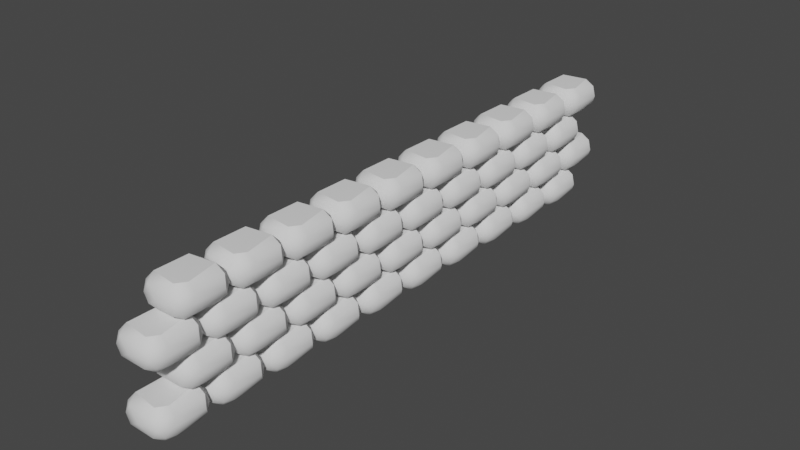 # Source: sandbags.blend  (saved by Blender 3.6.13; exported with 4.5.12 LTS)
import bpy
from mathutils import Matrix  # noqa: F401  (used for matrix-valued properties, if any)

bpy.ops.wm.read_factory_settings(use_empty=True)
scene = bpy.context.scene
scene.name = 'Scene'

# ---- materials (node trees are filled in below, after node groups)
mat_sandbag = bpy.data.materials.new('sandbag')

# ---- node groups
ng_auto_smooth = bpy.data.node_groups.new('Auto Smooth', 'GeometryNodeTree')
_s = ng_auto_smooth.interface.new_socket(name='Geometry', in_out='OUTPUT', socket_type='NodeSocketGeometry')
_s = ng_auto_smooth.interface.new_socket(name='Geometry', in_out='INPUT', socket_type='NodeSocketGeometry')
_s = ng_auto_smooth.interface.new_socket(name='Angle', in_out='INPUT', socket_type='NodeSocketFloat')
_s.subtype = 'ANGLE'
_s.min_value = 0.0
_s.max_value = 3.142
ng_auto_smooth.is_modifier = True
_N = ng_auto_smooth.nodes; _L = ng_auto_smooth.links
n0 = _N.new('NodeGroupOutput'); n0.name = 'Group Output'; n0.location = (480, -100)
n1 = _N.new('NodeGroupInput'); n1.name = 'Group Input'; n1.location = (-420, -300)
n2 = _N.new('NodeGroupInput'); n2.name = 'Group Input.001'; n2.location = (-60, -100)
n3 = _N.new('GeometryNodeSetShadeSmooth'); n3.name = 'Set Shade Smooth'; n3.location = (120, -100)
n3.domain = 'EDGE'
n4 = _N.new('GeometryNodeSetShadeSmooth'); n4.name = 'Set Shade Smooth.001'; n4.location = (300, -100)
n5 = _N.new('GeometryNodeInputMeshEdgeAngle'); n5.name = 'Edge Angle'; n5.location = (-420, -220)
n6 = _N.new('GeometryNodeInputEdgeSmooth'); n6.name = 'Is Edge Smooth'; n6.location = (-60, -160)
n7 = _N.new('GeometryNodeInputShadeSmooth'); n7.name = 'Is Face Smooth'; n7.location = (-240, -340)
n8 = _N.new('FunctionNodeBooleanMath'); n8.name = 'Boolean Math'; n8.location = (-60, -220)
n9 = _N.new('FunctionNodeCompare'); n9.name = 'Compare'; n9.location = (-240, -180)
n9.operation = 'LESS_EQUAL'
_L.new(n5.outputs[0], n9.inputs[0])
_L.new(n4.outputs[0], n0.inputs[0])
_L.new(n1.outputs[1], n9.inputs[1])
_L.new(n9.outputs[0], n8.inputs[0])
_L.new(n7.outputs[0], n8.inputs[1])
_L.new(n2.outputs[0], n3.inputs[0])
_L.new(n6.outputs[0], n3.inputs[1])
_L.new(n3.outputs[0], n4.inputs[0])
_L.new(n8.outputs[0], n3.inputs[2])
n0.is_active_output = True

# ---- material node trees
mat_sandbag.use_nodes = True; mat_sandbag.node_tree.nodes.clear()
_N = mat_sandbag.node_tree.nodes; _L = mat_sandbag.node_tree.links
n0 = _N.new('ShaderNodeBsdfPrincipled'); n0.name = 'Principled BSDF'; n0.location = (10, 300)
n0.distribution = 'GGX'
n0.subsurface_method = 'RANDOM_WALK_SKIN'
n0.inputs[2].default_value = 1.0
n0.inputs[3].default_value = 1.45
n0.inputs[13].default_value = 0.0
n0.inputs[27].default_value = (0.0, 0.0, 0.0, 1.0)
n0.inputs[28].default_value = 1.0
n1 = _N.new('ShaderNodeOutputMaterial'); n1.name = 'Material Output'; n1.location = (300, 300)
_L.new(n0.outputs[0], n1.inputs[0])
n1.is_active_output = True

# ---- world
world_world = bpy.data.worlds.new('World'); scene.world = world_world
world_world.use_nodes = True; world_world.node_tree.nodes.clear()
_N = world_world.node_tree.nodes; _L = world_world.node_tree.links
n0 = _N.new('ShaderNodeOutputWorld'); n0.name = 'World Output'; n0.location = (300, 300)
n1 = _N.new('ShaderNodeBackground'); n1.name = 'Background'; n1.location = (10, 300)
n1.inputs[0].default_value = (0.05088, 0.05088, 0.05088, 1.0)
_L.new(n1.outputs[0], n0.inputs[0])
n0.is_active_output = True
world_world.color = (0.05088, 0.05088, 0.05088)
world_world.use_sun_shadow = False
world_world.sun_shadow_jitter_overblur = 0.0

# ---- meshes
me_icosphere = bpy.data.meshes.new('Icosphere')
me_icosphere.from_pydata([(0.0, 0.0, -0.04724), (1.169, -0.5257, 0.3803), (-0.7223, -0.8506, 0.3803), (-1.34, 0.0, 0.3803), (-0.7223, 2.139, 0.3803), (1.169, 1.815, 0.3803), (0.7223, -0.8506, 1.275), (-1.169, -0.5257, 1.275), (-1.169, 1.815, 1.275), (0.7223, 2.139, 1.275), (1.34, 0.0, 1.275), (0.0, 0.0, 1.702), (-0.6083, -0.5, -0.02309), (0.8712, -0.309, -0.02309), (0.7087, -0.809, 0.3018), (1.297, 0.0, 0.3018), (0.8712, 1.598, -0.02309), (-0.9716, 0.0, -0.02309), (-1.134, -0.5, 0.3018), (-0.6083, 1.789, -0.02309), (-1.134, 1.789, 0.3018), (0.7087, 2.098, 0.3018), (1.397, -0.309, 0.8276), (1.397, 1.598, 0.8276), (0.0, -1.0, 0.8276), (1.034, -0.809, 0.8276), (-1.397, -0.309, 0.8276), (-1.034, -0.809, 0.8276), (-1.034, 2.098, 0.8276), (-1.397, 1.598, 0.8276), (1.034, 2.098, 0.8276), (0.0, 2.289, 0.8276), (1.134, -0.5, 1.353), (-0.7087, -0.809, 1.353), (-1.297, 0.0, 1.353), (-0.7087, 2.098, 1.353), (1.134, 1.789, 1.353), (0.6083, -0.5, 1.678), (0.9716, 0.0, 1.678), (-0.8712, -0.309, 1.678), (-0.8712, 1.598, 1.678), (0.6083, 1.789, 1.678)], [], [(0, 13, 12), (1, 13, 15), (0, 12, 17), (0, 17, 19), (0, 19, 16), (1, 15, 22), (2, 14, 24), (3, 18, 26), (4, 20, 28), (5, 21, 30), (1, 22, 25), (2, 24, 27), (3, 26, 29), (4, 28, 31), (5, 30, 23), (6, 32, 37), (7, 33, 39), (8, 34, 40), (9, 35, 41), (10, 36, 38), (38, 41, 11), (38, 36, 41), (36, 9, 41), (41, 40, 11), (41, 35, 40), (35, 8, 40), (40, 39, 11), (40, 34, 39), (34, 7, 39), (39, 37, 11), (39, 33, 37), (33, 6, 37), (37, 38, 11), (37, 32, 38), (32, 10, 38), (23, 36, 10), (23, 30, 36), (30, 9, 36), (31, 35, 9), (31, 28, 35), (28, 8, 35), (29, 34, 8), (29, 26, 34), (26, 7, 34), (27, 33, 7), (27, 24, 33), (24, 6, 33), (25, 32, 6), (25, 22, 32), (22, 10, 32), (30, 31, 9), (30, 21, 31), (21, 4, 31), (28, 29, 8), (28, 20, 29), (20, 3, 29), (26, 27, 7), (26, 18, 27), (18, 2, 27), (24, 25, 6), (24, 14, 25), (14, 1, 25), (22, 23, 10), (22, 15, 23), (15, 5, 23), (16, 21, 5), (16, 19, 21), (19, 4, 21), (19, 20, 4), (19, 17, 20), (17, 3, 20), (17, 18, 3), (17, 12, 18), (12, 2, 18), (15, 16, 5), (15, 13, 16), (13, 0, 16), (12, 14, 2), (12, 13, 14), (13, 1, 14)])
me_icosphere.polygons.foreach_set('use_smooth', [True] * 80)
_uv = me_icosphere.uv_layers.new(name='UVMap')
_uv.uv.foreach_set('vector', [0.216, 0.7817, 0.3523, 0.8296, 0.1207, 0.8608, 0.775, 0.6238, 0.8277, 0.6278, 0.8053, 0.7035, 0.216, 0.7817, 0.1207, 0.8608, 0.06352, 0.7825, 0.216, 0.7817, 0.06352, 0.7825, 0.1192, 0.5009, 0.216, 0.7817, 0.1192, 0.5009, 0.351, 0.5298, 0.1067, 0.5009, 0.08662, 0.4589, 0.1756, 0.4914, 0.5709, 0.7867, 0.5586, 0.5652, 0.6413, 0.6709, 0.5709, 0.9027, 0.5586, 0.8589, 0.6413, 0.9043, 0.3254, 0.3681, 0.2953, 0.288, 0.3861, 0.3147, 0.06312, 0.2434, 0.03875, 0.1635, 0.1253, 0.1867, 0.5709, 0.5002, 0.6413, 0.4699, 0.6413, 0.5147, 0.5709, 0.7867, 0.6413, 0.6709, 0.6413, 0.836, 0.2569, 0.06866, 0.3164, 0.01389, 0.3653, 0.221, 0.3254, 0.3681, 0.3861, 0.3147, 0.4137, 0.4477, 0.06312, 0.2434, 0.1253, 0.1867, 0.1401, 0.2816, 0.8285, 1.8e-09, 0.8902, 0.05681, 0.8033, 0.05389, 0.7116, 0.8638, 0.7239, 0.7855, 0.775, 0.8225, 0.4446, 0.2542, 0.4073, 0.04066, 0.5075, 0.2494, 0.8147, 0.4699, 0.5898, 0.4568, 0.7927, 0.4136, 0.9213, 0.1365, 0.8797, 0.4165, 0.8579, 0.1341, 0.8579, 0.1341, 0.7927, 0.4136, 0.7054, 0.1297, 0.8579, 0.1341, 0.8797, 0.4165, 0.7927, 0.4136, 0.2143, 0.2193, 0.1894, 0.1373, 0.2569, 0.1538, 0.7927, 0.4136, 0.5621, 0.377, 0.7054, 0.1297, 0.7927, 0.4136, 0.5898, 0.4568, 0.5621, 0.377, 0.474, 0.3323, 0.4446, 0.2542, 0.5075, 0.2494, 0.5621, 0.377, 0.5709, 0.07728, 0.7054, 0.1297, 0.5621, 0.377, 0.5075, 0.1245, 0.5709, 0.07728, 0.5075, 0.1245, 0.5309, 0.0426, 0.5709, 0.07728, 0.5709, 0.07728, 0.8033, 0.05389, 0.7054, 0.1297, 0.5709, 0.07728, 0.6032, 1.135e-08, 0.8033, 0.05389, 0.7239, 0.7855, 0.7116, 0.5621, 0.775, 0.588, 0.8033, 0.05389, 0.8579, 0.1341, 0.7054, 0.1297, 0.8033, 0.05389, 0.8902, 0.05681, 0.8579, 0.1341, 0.8902, 0.05681, 0.9213, 0.1365, 0.8579, 0.1341, 0.1401, 0.2816, 0.2143, 0.2193, 0.2385, 0.4406, 0.1401, 0.2816, 0.1253, 0.1867, 0.2143, 0.2193, 0.1253, 0.1867, 0.1894, 0.1373, 0.2143, 0.2193, 0.4137, 0.4477, 0.474, 0.3323, 0.4944, 0.4949, 0.4137, 0.4477, 0.3861, 0.3147, 0.474, 0.3323, 0.3861, 0.3147, 0.4446, 0.2542, 0.474, 0.3323, 0.3653, 0.221, 0.4073, 0.04066, 0.4446, 0.2542, 0.3653, 0.221, 0.3164, 0.01389, 0.4073, 0.04066, 0.3164, 0.01389, 0.3845, -2.452e-08, 0.4073, 0.04066, 0.6413, 0.836, 0.7239, 0.7855, 0.7116, 0.8638, 0.6413, 0.836, 0.6413, 0.6709, 0.7239, 0.7855, 0.6413, 0.6709, 0.7116, 0.5621, 0.7239, 0.7855, 0.6413, 0.5147, 0.7239, 0.5063, 0.7116, 0.5621, 0.6413, 0.5147, 0.6413, 0.4699, 0.7239, 0.5063, 0.1756, 0.4914, 0.2385, 0.4406, 0.2569, 0.4711, 0.1253, 0.1867, 0.1063, 0.05224, 0.1894, 0.1373, 0.1253, 0.1867, 0.03875, 0.1635, 0.1063, 0.05224, 0.03875, 0.1635, 0.0288, -3.613e-08, 0.1063, 0.05224, 0.3861, 0.3147, 0.3653, 0.221, 0.4446, 0.2542, 0.3861, 0.3147, 0.2953, 0.288, 0.3653, 0.221, 0.2953, 0.288, 0.2569, 0.06866, 0.3653, 0.221, 0.6413, 0.9043, 0.6413, 0.836, 0.7116, 0.8638, 0.6413, 0.9043, 0.5586, 0.8589, 0.6413, 0.836, 0.5586, 0.8589, 0.5709, 0.7867, 0.6413, 0.836, 0.6413, 0.6709, 0.6413, 0.5147, 0.7116, 0.5621, 0.6413, 0.6709, 0.5586, 0.5652, 0.6413, 0.5147, 0.5586, 0.5652, 0.5709, 0.5002, 0.6413, 0.5147, 0.1756, 0.4914, 0.1401, 0.2816, 0.2385, 0.4406, 0.1756, 0.4914, 0.08662, 0.4589, 0.1401, 0.2816, 0.08662, 0.4589, 0.06312, 0.2434, 0.1401, 0.2816, -1.047e-08, 0.2441, 0.03875, 0.1635, 0.06312, 0.2434, 0.433, 0.759, 0.433, 0.5254, 0.5075, 0.7191, 0.433, 0.5254, 0.4852, 0.4949, 0.5075, 0.7191, 0.2569, 0.356, 0.2953, 0.288, 0.3254, 0.3681, 0.1192, 0.5009, 0.06352, 0.7825, 0.03222, 0.5009, 0.06352, 0.7825, 6.031e-10, 0.7822, 0.03222, 0.5009, 0.06352, 0.7825, 0.03375, 0.8608, 6.031e-10, 0.7822, 0.06352, 0.7825, 0.1207, 0.8608, 0.03375, 0.8608, 0.1207, 0.8608, 0.09734, 0.9155, 0.03375, 0.8608, 0.08662, 0.4589, -1.047e-08, 0.2441, 0.06312, 0.2434, 0.8053, 0.7035, 0.8277, 0.6278, 1.0, 0.8731, 0.3523, 0.8296, 0.216, 0.7817, 0.351, 0.5298, 0.5075, 0.7772, 0.5586, 0.5652, 0.5709, 0.7867, 1.0, 0.4699, 0.8277, 0.6278, 0.8075, 0.5465, 0.8277, 0.6278, 0.775, 0.6238, 0.8075, 0.5465])
me_icosphere.materials.append(mat_sandbag)
me_icosphere.update()

# ---- objects
ob_sandbags = bpy.data.objects.new('Sandbags', me_icosphere)

# ---- transforms, parenting, visibility, modifiers, constraints
ob_sandbags.location = (0.0, 0.0, -7.451e-09)
ob_sandbags.scale = (0.1024, 0.1024, 0.1024)
_m = ob_sandbags.modifiers.new('Array', 'ARRAY')
_m.count = 10
_m.relative_offset_displace = (0.0, 1.0, 0.0)
_m.use_merge_vertices = True
_m = ob_sandbags.modifiers.new('Array.001', 'ARRAY')
_m.relative_offset_displace = (0.0, 0.05, 1.0)
_m.use_merge_vertices = True
_m = ob_sandbags.modifiers.new('Array.003', 'ARRAY')
_m.relative_offset_displace = (0.0, 0.0, 1.0)
_m.use_merge_vertices = True
_m = ob_sandbags.modifiers.new('Auto Smooth', 'NODES')
_m.node_group = ng_auto_smooth
_gi = [s.identifier for s in ng_auto_smooth.interface.items_tree if s.item_type == 'SOCKET' and s.in_out == 'INPUT']
_m[_gi[1]] = 0.5236  # Angle

# ---- collection membership
scene.collection.objects.link(ob_sandbags)

# ---- scene / render settings (as saved in the file)
scene.frame_start = 1; scene.frame_end = 250; scene.frame_set(15)
scene.render.engine = 'CYCLES'
scene.cycles.samples = 128
scene.cycles.sampling_pattern = 'TABULATED_SOBOL'
scene.cycles.bake_type = 'NORMAL'
scene.view_settings.view_transform = 'Filmic'
bpy.context.view_layer.update()

# ---- added for rendering (the .blend has no active camera and no usable light): camera, sun
cam_auto = bpy.data.cameras.new('AutoCamera')
cam_auto.lens = 50.0
cam_auto.sensor_width = 36.0
cam_auto.clip_end = 1000.0
ob_auto_camera = bpy.data.objects.new('AutoCamera', cam_auto)
scene.collection.objects.link(ob_auto_camera)
ob_auto_camera.location = (3.34729, -2.35179, 3.03117)
ob_auto_camera.rotation_euler = (1.09748, -7.21219e-08, 0.694738)
scene.camera = ob_auto_camera
light_auto_sun = bpy.data.lights.new('AutoSun', 'SUN')
light_auto_sun.energy = 3.0
light_auto_sun.angle = 0.0523599
ob_auto_sun = bpy.data.objects.new('AutoSun', light_auto_sun)
scene.collection.objects.link(ob_auto_sun)
ob_auto_sun.rotation_euler = (0.872665, 0.174533, 0.523599)
bpy.context.view_layer.update()
